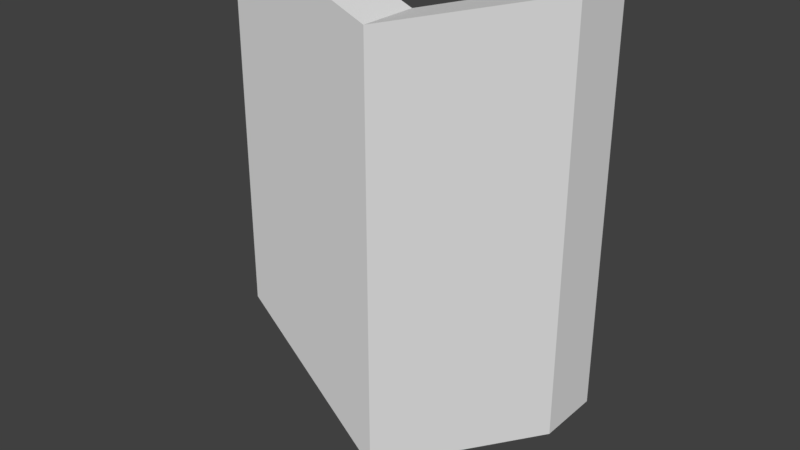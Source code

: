 # Source: Shield.blend  (saved by Blender 2.79.0; exported with 4.5.12 LTS)
import bpy
from mathutils import Matrix  # noqa: F401  (used for matrix-valued properties, if any)

bpy.ops.wm.read_factory_settings(use_empty=True)
scene = bpy.context.scene
scene.name = 'Scene'

# ---- collections
col_collection_5 = bpy.data.collections.new('Collection 5'); scene.collection.children.link(col_collection_5)

# ---- world
world_world = bpy.data.worlds.new('World'); scene.world = world_world
world_world.color = (0.05088, 0.05088, 0.05088)
world_world.use_sun_shadow = False
world_world.sun_shadow_jitter_overblur = 0.0
world_world.cycles.sampling_method = 'MANUAL'

# ---- meshes
me_cube_001 = bpy.data.meshes.new('Cube.001')
me_cube_001.from_pydata([(-5.876, -0.02373, -5.439), (-5.876, -0.02373, 7.097), (-5.876, 1.976, -5.439), (-5.876, 1.976, 7.097), (5.876, -0.02373, -5.439), (5.876, -0.02373, 7.097), (5.876, 1.976, -5.439), (5.876, 1.976, 7.097), (0.0, 1.0, 5.439), (0.0, -1.0, 5.439), (0.0, 1.0, -9.071), (0.0, -1.0, -9.071)], [], [(0, 1, 3, 2), (2, 8, 10), (6, 7, 5, 4), (4, 9, 11), (10, 6, 4, 11), (8, 3, 1, 9), (7, 8, 9, 5), (2, 10, 11, 0), (11, 9, 0), (0, 9, 1), (9, 4, 5), (10, 8, 6), (8, 2, 3), (6, 8, 7)])
me_cube_001.use_remesh_preserve_volume = False
me_cube_001.use_remesh_preserve_attributes = False
me_cube_001.use_mirror_vertex_groups = False
me_cube_001.update()

# ---- objects
ob_cube = bpy.data.objects.new('Cube', me_cube_001)

# ---- transforms, parenting, visibility, modifiers, constraints
ob_cube.location = (0.0, 0.0, 11.01)
ob_cube.lineart.crease_threshold = 0.0

# ---- collection membership
col_collection_5.objects.link(ob_cube)

# ---- scene / render settings (as saved in the file)
scene.frame_start = 1; scene.frame_end = 250; scene.frame_set(1)
scene.render.engine = 'BLENDER_EEVEE_NEXT'
scene.render.resolution_percentage = 50
scene.render.dither_intensity = 0.0
scene.cycles.use_denoising = False
scene.cycles.samples = 128
scene.cycles.sampling_pattern = 'TABULATED_SOBOL'
scene.cycles.use_adaptive_sampling = False
scene.cycles.use_light_tree = False
scene.cycles.blur_glossy = 0.0
scene.cycles.sample_clamp_indirect = 0.0
scene.view_settings.view_transform = 'Standard'
bpy.context.view_layer.update()

# ---- added for rendering (the .blend has no active camera and no usable light): camera, sun
cam_auto = bpy.data.cameras.new('AutoCamera')
cam_auto.lens = 50.0
cam_auto.sensor_width = 36.0
cam_auto.clip_end = 1000.0
ob_auto_camera = bpy.data.objects.new('AutoCamera', cam_auto)
scene.collection.objects.link(ob_auto_camera)
ob_auto_camera.location = (18.6978, -21.9492, 24.9776)
ob_auto_camera.rotation_euler = (1.09748, -7.21219e-08, 0.694738)
scene.camera = ob_auto_camera
light_auto_sun = bpy.data.lights.new('AutoSun', 'SUN')
light_auto_sun.energy = 3.0
light_auto_sun.angle = 0.0523599
ob_auto_sun = bpy.data.objects.new('AutoSun', light_auto_sun)
scene.collection.objects.link(ob_auto_sun)
ob_auto_sun.rotation_euler = (0.872665, 0.174533, 0.523599)
bpy.context.view_layer.update()
